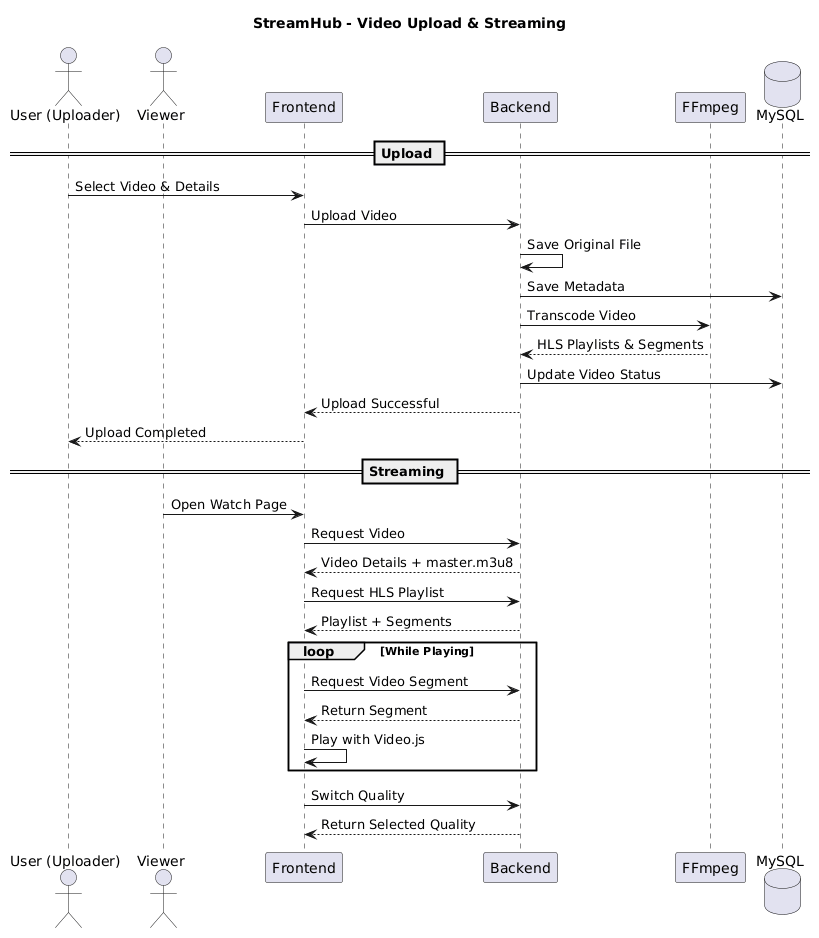

The diagram above was rendered by PlantUML. Its source (embedded in the PNG):
@startuml
title StreamHub - Video Upload & Streaming

actor "User (Uploader)" as U
actor "Viewer" as V
participant Frontend as C
participant Backend as B
participant FFmpeg as F
database MySQL as D

== Upload ==

U -> C: Select Video & Details
C -> B: Upload Video
B -> B: Save Original File
B -> D: Save Metadata
B -> F: Transcode Video
F --> B: HLS Playlists & Segments
B -> D: Update Video Status
B --> C: Upload Successful
C --> U: Upload Completed

== Streaming ==

V -> C: Open Watch Page
C -> B: Request Video
B --> C: Video Details + master.m3u8
C -> B: Request HLS Playlist
B --> C: Playlist + Segments

loop While Playing
    C -> B: Request Video Segment
    B --> C: Return Segment
    C -> C: Play with Video.js
end

C -> B: Switch Quality
B --> C: Return Selected Quality
@enduml